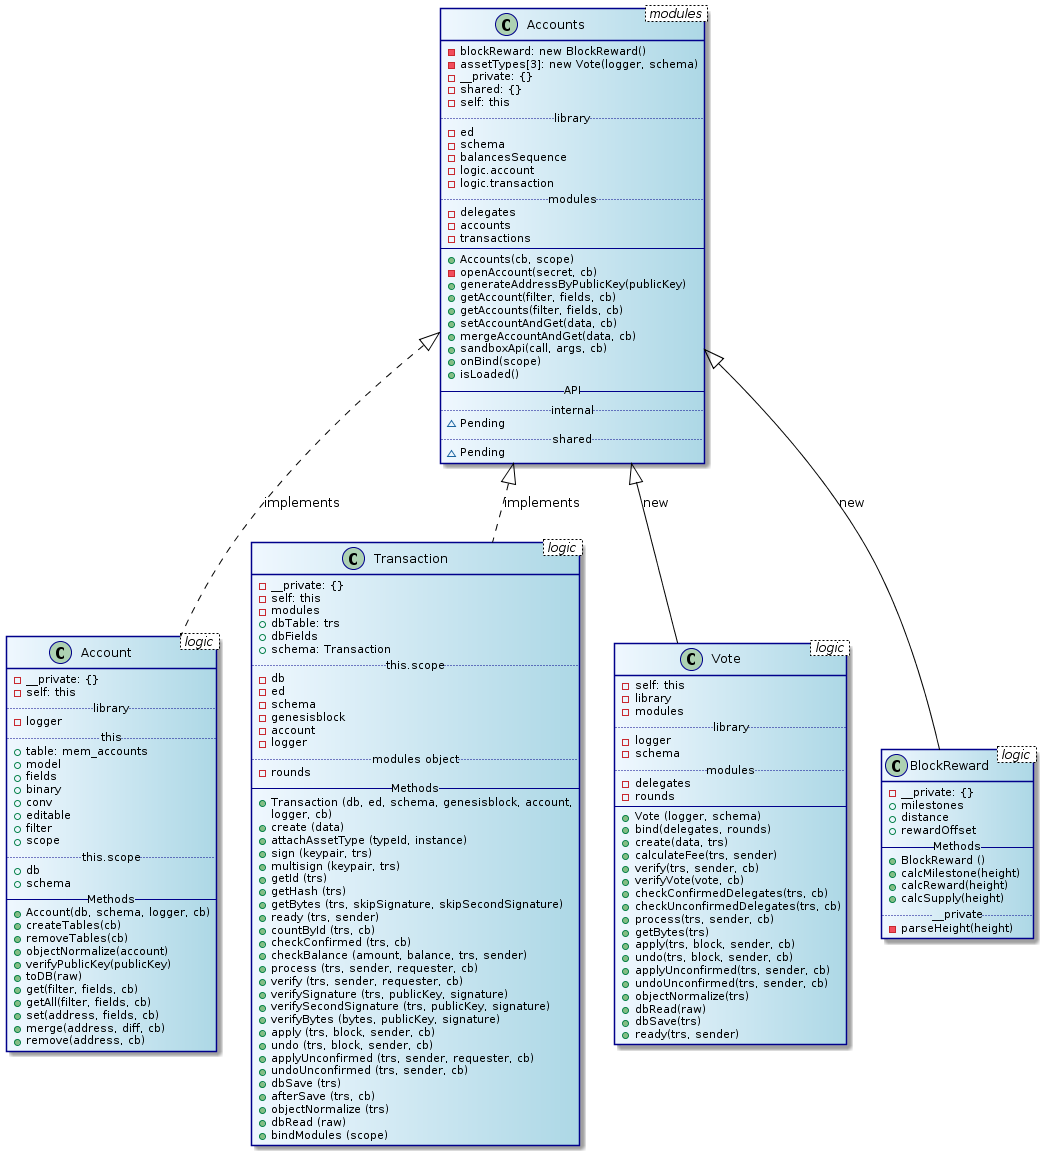

The diagram above was rendered by PlantUML. Its source (embedded in the PNG):
@startuml
skinparam class {
	BackgroundColor AliceBlue|LightBlue
	ArrowColor Black
	BorderColor DarkBlue
}
class Accounts < modules > {
  - blockReward: new BlockReward()
  - assetTypes[3]: new Vote(logger, schema)
  - __private: {}
  - shared: {}
  - self: this
  .. library ..
  - ed
  - schema
  - balancesSequence
  - logic.account
  - logic.transaction
  .. modules ..
  - delegates
  - accounts
  - transactions
  --
  + Accounts(cb, scope)
  - openAccount(secret, cb)
  + generateAddressByPublicKey(publicKey)
  + getAccount(filter, fields, cb)
  + getAccounts(filter, fields, cb)
  + setAccountAndGet(data, cb)
  + mergeAccountAndGet(data, cb)
  + sandboxApi(call, args, cb)
  + onBind(scope)
  + isLoaded()
  -- API --
  .. internal ..
  ~ Pending
  .. shared ..
  ~ Pending
}
class Account < logic > {
  - __private: {}
  - self: this
  .. library ..
  - logger
  .. this ..
  + table: mem_accounts
  + model
  + fields
  + binary
  + conv
  + editable
  + filter
  + scope
  .. this.scope ..
  + db
  + schema
  -- Methods --
  + Account(db, schema, logger, cb)
  + createTables(cb)
  + removeTables(cb)
  + objectNormalize(account)
  + verifyPublicKey(publicKey)
  + toDB(raw)
  + get(filter, fields, cb)
  + getAll(filter, fields, cb)
  + set(address, fields, cb)
  + merge(address, diff, cb)
  + remove(address, cb)
}
class Transaction < logic > {
  - __private: {}
  - self: this
  - modules
  + dbTable: trs
  + dbFields
  + schema: Transaction
  .. this.scope ..
  - db
  - ed
  - schema
  - genesisblock
  - account
  - logger
  .. modules object ..
  - rounds
  -- Methods --
  + Transaction (db, ed, schema, genesisblock, account,
  logger, cb)
  + create (data)
  + attachAssetType (typeId, instance)
  + sign (keypair, trs)
  + multisign (keypair, trs)
  + getId (trs)
  + getHash (trs)
  + getBytes (trs, skipSignature, skipSecondSignature)
  + ready (trs, sender)
  + countById (trs, cb)
  + checkConfirmed (trs, cb)
  + checkBalance (amount, balance, trs, sender)
  + process (trs, sender, requester, cb)
  + verify (trs, sender, requester, cb)
  + verifySignature (trs, publicKey, signature)
  + verifySecondSignature (trs, publicKey, signature)
  + verifyBytes (bytes, publicKey, signature)
  + apply (trs, block, sender, cb)
  + undo (trs, block, sender, cb)
  + applyUnconfirmed (trs, sender, requester, cb)
  + undoUnconfirmed (trs, sender, cb)
  + dbSave (trs)
  + afterSave (trs, cb)
  + objectNormalize (trs)
  + dbRead (raw)
  + bindModules (scope)
}
class Vote < logic > {
  - self: this
  - library
  - modules
  .. library ..
  - logger
  - schema
  .. modules ..
  - delegates
  - rounds
  --
  + Vote (logger, schema)
  + bind(delegates, rounds)
  + create(data, trs)
  + calculateFee(trs, sender)
  + verify(trs, sender, cb)
  + verifyVote(vote, cb)
  + checkConfirmedDelegates(trs, cb)
  + checkUnconfirmedDelegates(trs, cb)
  + process(trs, sender, cb)
  + getBytes(trs)
  + apply(trs, block, sender, cb)
  + undo(trs, block, sender, cb)
  + applyUnconfirmed(trs, sender, cb)
  + undoUnconfirmed(trs, sender, cb)
  + objectNormalize(trs)
  + dbRead(raw)
  + dbSave(trs)
  + ready(trs, sender)
}
class BlockReward < logic > {
  - __private: {}
  + milestones
  + distance
  + rewardOffset
  -- Methods --
  + BlockReward ()
  + calcMilestone(height)
  + calcReward(height)
  + calcSupply(height)
  .. __private ..
  - parseHeight(height)
}

Accounts ^-- Vote : new
Accounts ^-- BlockReward : new
Accounts ^.. Account: implements
Accounts ^.. Transaction: implements
@enduml